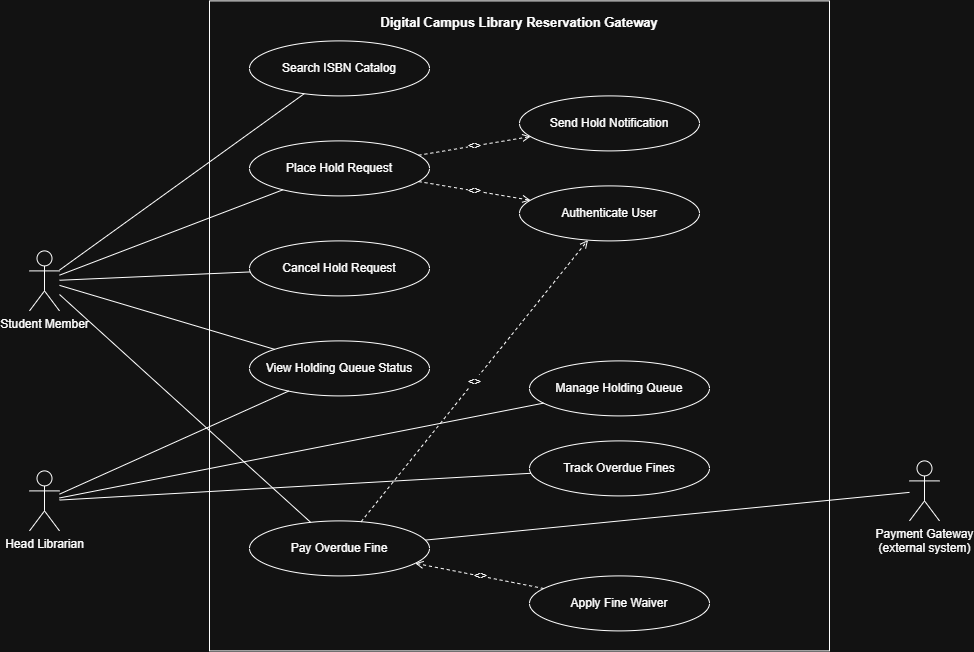

The diagram above was exported from draw.io. Its source (the exported page's mxGraphModel, read from the mxfile embedded in the PNG):
<mxGraphModel dx="1717" dy="878" grid="1" gridSize="10" guides="1" tooltips="1" connect="1" arrows="1" fold="1" page="1" pageScale="1" pageWidth="827" pageHeight="1169" math="0" shadow="0">
  <root>
    <mxCell id="0" />
    <mxCell id="1" parent="0" />
    <mxCell id="zajh7334G8ezXzKbURDa-2" parent="1" style="rounded=0;whiteSpace=wrap;html=1;verticalAlign=top;fontStyle=1;fontSize=13;align=center;spacingTop=8;" value="Digital Campus Library Reservation Gateway" vertex="1">
      <mxGeometry height="650" width="620" x="220" y="50" as="geometry" />
    </mxCell>
    <mxCell id="zajh7334G8ezXzKbURDa-3" parent="1" style="shape=umlActor;verticalLabelPosition=bottom;verticalAlign=top;html=1;outlineConnect=0;fontSize=12;" value="Student Member" vertex="1">
      <mxGeometry height="60" width="30" x="40" y="300" as="geometry" />
    </mxCell>
    <mxCell id="zajh7334G8ezXzKbURDa-4" parent="1" style="shape=umlActor;verticalLabelPosition=bottom;verticalAlign=top;html=1;outlineConnect=0;fontSize=12;" value="Head Librarian" vertex="1">
      <mxGeometry height="60" width="30" x="40" y="520" as="geometry" />
    </mxCell>
    <mxCell id="zajh7334G8ezXzKbURDa-5" parent="1" style="shape=umlActor;verticalLabelPosition=bottom;verticalAlign=top;html=1;outlineConnect=0;fontSize=12;" value="Payment Gateway&#10;(external system)" vertex="1">
      <mxGeometry height="60" width="30" x="920" y="510" as="geometry" />
    </mxCell>
    <mxCell id="zajh7334G8ezXzKbURDa-6" parent="1" style="ellipse;whiteSpace=wrap;html=1;fontSize=12;" value="Search ISBN Catalog" vertex="1">
      <mxGeometry height="55" width="180" x="260" y="90" as="geometry" />
    </mxCell>
    <mxCell id="zajh7334G8ezXzKbURDa-7" parent="1" style="ellipse;whiteSpace=wrap;html=1;fontSize=12;" value="Place Hold Request" vertex="1">
      <mxGeometry height="55" width="180" x="260" y="190" as="geometry" />
    </mxCell>
    <mxCell id="zajh7334G8ezXzKbURDa-8" parent="1" style="ellipse;whiteSpace=wrap;html=1;fontSize=12;" value="Authenticate User" vertex="1">
      <mxGeometry height="55" width="180" x="530" y="235" as="geometry" />
    </mxCell>
    <mxCell id="zajh7334G8ezXzKbURDa-9" parent="1" style="ellipse;whiteSpace=wrap;html=1;fontSize=12;" value="Send Hold Notification" vertex="1">
      <mxGeometry height="55" width="180" x="530" y="145" as="geometry" />
    </mxCell>
    <mxCell id="zajh7334G8ezXzKbURDa-10" parent="1" style="ellipse;whiteSpace=wrap;html=1;fontSize=12;" value="Cancel Hold Request" vertex="1">
      <mxGeometry height="55" width="180" x="260" y="290" as="geometry" />
    </mxCell>
    <mxCell id="zajh7334G8ezXzKbURDa-11" parent="1" style="ellipse;whiteSpace=wrap;html=1;fontSize=12;" value="View Holding Queue Status" vertex="1">
      <mxGeometry height="55" width="180" x="260" y="390" as="geometry" />
    </mxCell>
    <mxCell id="zajh7334G8ezXzKbURDa-12" parent="1" style="ellipse;whiteSpace=wrap;html=1;fontSize=12;" value="Manage Holding Queue" vertex="1">
      <mxGeometry height="55" width="180" x="540" y="410" as="geometry" />
    </mxCell>
    <mxCell id="zajh7334G8ezXzKbURDa-13" parent="1" style="ellipse;whiteSpace=wrap;html=1;fontSize=12;" value="Track Overdue Fines" vertex="1">
      <mxGeometry height="55" width="180" x="540" y="490" as="geometry" />
    </mxCell>
    <mxCell id="zajh7334G8ezXzKbURDa-14" parent="1" style="ellipse;whiteSpace=wrap;html=1;fontSize=12;" value="Pay Overdue Fine" vertex="1">
      <mxGeometry height="55" width="180" x="260" y="570" as="geometry" />
    </mxCell>
    <mxCell id="zajh7334G8ezXzKbURDa-15" parent="1" style="ellipse;whiteSpace=wrap;html=1;fontSize=12;" value="Apply Fine Waiver" vertex="1">
      <mxGeometry height="55" width="180" x="540" y="625" as="geometry" />
    </mxCell>
    <mxCell id="zajh7334G8ezXzKbURDa-16" edge="1" parent="1" source="zajh7334G8ezXzKbURDa-3" style="endArrow=none;html=1;" target="zajh7334G8ezXzKbURDa-6">
      <mxGeometry relative="1" as="geometry" />
    </mxCell>
    <mxCell id="zajh7334G8ezXzKbURDa-17" edge="1" parent="1" source="zajh7334G8ezXzKbURDa-3" style="endArrow=none;html=1;" target="zajh7334G8ezXzKbURDa-7">
      <mxGeometry relative="1" as="geometry" />
    </mxCell>
    <mxCell id="zajh7334G8ezXzKbURDa-18" edge="1" parent="1" source="zajh7334G8ezXzKbURDa-3" style="endArrow=none;html=1;" target="zajh7334G8ezXzKbURDa-10">
      <mxGeometry relative="1" as="geometry" />
    </mxCell>
    <mxCell id="zajh7334G8ezXzKbURDa-19" edge="1" parent="1" source="zajh7334G8ezXzKbURDa-3" style="endArrow=none;html=1;" target="zajh7334G8ezXzKbURDa-11">
      <mxGeometry relative="1" as="geometry" />
    </mxCell>
    <mxCell id="zajh7334G8ezXzKbURDa-20" edge="1" parent="1" source="zajh7334G8ezXzKbURDa-3" style="endArrow=none;html=1;" target="zajh7334G8ezXzKbURDa-14">
      <mxGeometry relative="1" as="geometry" />
    </mxCell>
    <mxCell id="zajh7334G8ezXzKbURDa-21" edge="1" parent="1" source="zajh7334G8ezXzKbURDa-4" style="endArrow=none;html=1;" target="zajh7334G8ezXzKbURDa-11">
      <mxGeometry relative="1" as="geometry" />
    </mxCell>
    <mxCell id="zajh7334G8ezXzKbURDa-22" edge="1" parent="1" source="zajh7334G8ezXzKbURDa-4" style="endArrow=none;html=1;" target="zajh7334G8ezXzKbURDa-12">
      <mxGeometry relative="1" as="geometry" />
    </mxCell>
    <mxCell id="zajh7334G8ezXzKbURDa-23" edge="1" parent="1" source="zajh7334G8ezXzKbURDa-4" style="endArrow=none;html=1;" target="zajh7334G8ezXzKbURDa-13">
      <mxGeometry relative="1" as="geometry" />
    </mxCell>
    <mxCell id="zajh7334G8ezXzKbURDa-24" edge="1" parent="1" source="zajh7334G8ezXzKbURDa-5" style="endArrow=none;html=1;" target="zajh7334G8ezXzKbURDa-14">
      <mxGeometry relative="1" as="geometry" />
    </mxCell>
    <mxCell id="zajh7334G8ezXzKbURDa-25" edge="1" parent="1" source="zajh7334G8ezXzKbURDa-7" style="dashed=1;html=1;endArrow=open;endFill=0;fontSize=11;" target="zajh7334G8ezXzKbURDa-8" value="&lt;&lt;include&gt;&gt;">
      <mxGeometry relative="1" as="geometry" />
    </mxCell>
    <mxCell id="zajh7334G8ezXzKbURDa-26" edge="1" parent="1" source="zajh7334G8ezXzKbURDa-7" style="dashed=1;html=1;endArrow=open;endFill=0;fontSize=11;" target="zajh7334G8ezXzKbURDa-9" value="&lt;&lt;include&gt;&gt;">
      <mxGeometry relative="1" as="geometry" />
    </mxCell>
    <mxCell id="zajh7334G8ezXzKbURDa-27" edge="1" parent="1" source="zajh7334G8ezXzKbURDa-14" style="dashed=1;html=1;endArrow=open;endFill=0;fontSize=11;" target="zajh7334G8ezXzKbURDa-8" value="&lt;&lt;include&gt;&gt;">
      <mxGeometry relative="1" as="geometry" />
    </mxCell>
    <mxCell id="zajh7334G8ezXzKbURDa-28" edge="1" parent="1" source="zajh7334G8ezXzKbURDa-15" style="dashed=1;html=1;endArrow=open;endFill=0;fontSize=11;" target="zajh7334G8ezXzKbURDa-14" value="&lt;&lt;extend&gt;&gt;">
      <mxGeometry relative="1" as="geometry" />
    </mxCell>
  </root>
</mxGraphModel>